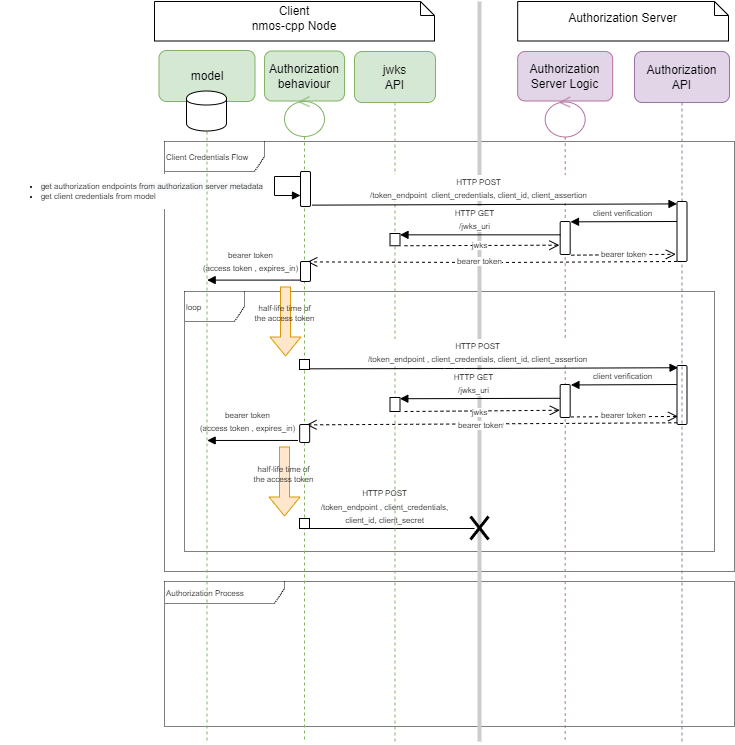

The diagram above was exported from draw.io. Its source (the exported page's mxGraphModel, read from the mxfile embedded in the PNG):
<mxGraphModel dx="2221" dy="831" grid="1" gridSize="10" guides="1" tooltips="1" connect="1" arrows="1" fold="1" page="1" pageScale="1" pageWidth="827" pageHeight="1169" math="0" shadow="0">
  <root>
    <mxCell id="09AA5x5mvtptg-t8gp83-0" />
    <mxCell id="09AA5x5mvtptg-t8gp83-1" parent="09AA5x5mvtptg-t8gp83-0" />
    <mxCell id="VkvEPIk3VYGiHGUl1ljP-0" value="&lt;font style=&quot;font-size: 8px&quot;&gt;Authorization Process&lt;br&gt;&lt;/font&gt;" style="shape=umlFrame;html=1;rounded=1;align=left;dashed=1;dashPattern=1 1;width=120;height=22;swimlaneFillColor=default;" vertex="1" parent="09AA5x5mvtptg-t8gp83-1">
      <mxGeometry x="-650" y="660" width="570" height="145" as="geometry" />
    </mxCell>
    <mxCell id="lHFLDz6lkk-LWFWQsAmL-0" value="&lt;font style=&quot;font-size: 8px&quot;&gt;Client Credentials Flow&lt;/font&gt;" style="shape=umlFrame;html=1;rounded=1;align=left;dashed=1;dashPattern=1 1;swimlaneFillColor=#ffffff;width=100;height=30;" parent="09AA5x5mvtptg-t8gp83-1" vertex="1">
      <mxGeometry x="-650" y="220" width="570" height="430" as="geometry" />
    </mxCell>
    <mxCell id="lHFLDz6lkk-LWFWQsAmL-1" value="&lt;font style=&quot;font-size: 8px&quot;&gt;loop&lt;/font&gt;" style="shape=umlFrame;html=1;rounded=1;align=left;dashed=1;dashPattern=1 1;" parent="09AA5x5mvtptg-t8gp83-1" vertex="1">
      <mxGeometry x="-630" y="370" width="530" height="260" as="geometry" />
    </mxCell>
    <mxCell id="lHFLDz6lkk-LWFWQsAmL-3" value="Authorization Server" style="shape=note;whiteSpace=wrap;html=1;size=14;verticalAlign=middle;align=center;spacingTop=-6;" parent="09AA5x5mvtptg-t8gp83-1" vertex="1">
      <mxGeometry x="-296.83" y="80" width="210.83" height="39.5" as="geometry" />
    </mxCell>
    <mxCell id="lHFLDz6lkk-LWFWQsAmL-9" value="&lt;div&gt;&lt;span&gt;Client&lt;/span&gt;&lt;/div&gt;&lt;div&gt;&lt;span&gt;nmos-cpp Node&lt;/span&gt;&lt;/div&gt;" style="shape=note;whiteSpace=wrap;html=1;size=14;verticalAlign=middle;align=center;spacingTop=-6;" parent="09AA5x5mvtptg-t8gp83-1" vertex="1">
      <mxGeometry x="-660" y="80" width="280" height="39.5" as="geometry" />
    </mxCell>
    <mxCell id="lHFLDz6lkk-LWFWQsAmL-10" value="Authorization behaviour" style="shape=umlLifeline;perimeter=lifelinePerimeter;whiteSpace=wrap;html=1;container=1;collapsible=0;recursiveResize=0;outlineConnect=0;rounded=1;size=50;fillColor=#d5e8d4;strokeColor=#82b366;" parent="09AA5x5mvtptg-t8gp83-1" vertex="1">
      <mxGeometry x="-550" y="129.5" width="80" height="50" as="geometry" />
    </mxCell>
    <mxCell id="lHFLDz6lkk-LWFWQsAmL-21" value="&lt;span style=&quot;font-size: 8px&quot;&gt;bearer token&lt;br&gt;(access token , expires_in)&lt;br&gt;&lt;/span&gt;" style="html=1;verticalAlign=bottom;endArrow=block;exitX=-0.02;exitY=0.78;exitDx=0;exitDy=0;exitPerimeter=0;" parent="09AA5x5mvtptg-t8gp83-1" edge="1">
      <mxGeometry x="0.0694" y="-4" width="80" relative="1" as="geometry">
        <mxPoint x="-514.2" y="358.6" as="sourcePoint" />
        <mxPoint x="-607.3333333333333" y="358.6" as="targetPoint" />
        <mxPoint as="offset" />
      </mxGeometry>
    </mxCell>
    <mxCell id="lHFLDz6lkk-LWFWQsAmL-24" value="" style="shape=flexArrow;endArrow=classic;html=1;fillColor=#ffe6cc;strokeColor=#d79b00;" parent="09AA5x5mvtptg-t8gp83-1" edge="1">
      <mxGeometry width="50" height="50" relative="1" as="geometry">
        <mxPoint x="-529" y="365" as="sourcePoint" />
        <mxPoint x="-529" y="435" as="targetPoint" />
      </mxGeometry>
    </mxCell>
    <mxCell id="lHFLDz6lkk-LWFWQsAmL-25" value="half-life time of&lt;br style=&quot;border-color: var(--border-color);&quot;&gt;the access token" style="text;html=1;resizable=0;points=[];align=center;verticalAlign=middle;labelBackgroundColor=none;fontSize=8;" parent="lHFLDz6lkk-LWFWQsAmL-24" vertex="1" connectable="0">
      <mxGeometry x="0.3939" y="1" relative="1" as="geometry">
        <mxPoint x="-2" y="-22" as="offset" />
      </mxGeometry>
    </mxCell>
    <mxCell id="lHFLDz6lkk-LWFWQsAmL-27" value="&lt;font style=&quot;font-size: 8px&quot;&gt;HTTP POST&lt;br&gt;/&lt;/font&gt;&lt;span style=&quot;font-size: 8px&quot;&gt;token_endpoint ,&amp;nbsp;&lt;/span&gt;&lt;span style=&quot;font-size: 8px&quot;&gt;client_credentials, &lt;br&gt;client_id, client_secret&lt;/span&gt;&lt;span style=&quot;font-size: 8px&quot;&gt;&lt;br&gt;&lt;/span&gt;" style="html=1;verticalAlign=bottom;endArrow=none;endFill=0;exitX=0.5;exitY=1;exitDx=0;exitDy=0;exitPerimeter=0;" parent="09AA5x5mvtptg-t8gp83-1" source="XsQwRCjDkRsMJVLGSKoY-0" edge="1">
      <mxGeometry x="-0.0597" relative="1" as="geometry">
        <mxPoint x="-503" y="590" as="sourcePoint" />
        <mxPoint x="-340" y="607" as="targetPoint" />
        <mxPoint as="offset" />
      </mxGeometry>
    </mxCell>
    <mxCell id="lHFLDz6lkk-LWFWQsAmL-29" value="&lt;div style=&quot;text-align: left;&quot;&gt;&lt;ul&gt;&lt;li&gt;&lt;span style=&quot;background-color: rgb(248, 249, 250);&quot;&gt;get&amp;nbsp;&lt;/span&gt;authorization endpoints&amp;nbsp;&lt;span style=&quot;background-color: rgb(248, 249, 250);&quot;&gt;from authorization server&amp;nbsp;metadata&lt;/span&gt;&lt;/li&gt;&lt;li&gt;get client credentials&amp;nbsp;from model&lt;/li&gt;&lt;/ul&gt;&lt;/div&gt;" style="edgeStyle=orthogonalEdgeStyle;html=1;align=right;spacingLeft=2;endArrow=block;rounded=0;fontSize=8;exitX=0.093;exitY=0.112;exitDx=0;exitDy=0;exitPerimeter=0;labelPosition=left;verticalLabelPosition=middle;verticalAlign=middle;" parent="09AA5x5mvtptg-t8gp83-1" edge="1">
      <mxGeometry x="0.1546" y="-10" relative="1" as="geometry">
        <mxPoint x="-514" y="255" as="sourcePoint" />
        <Array as="points">
          <mxPoint x="-540" y="255" />
          <mxPoint x="-540" y="274" />
          <mxPoint x="-514" y="274" />
        </Array>
        <mxPoint x="-514" y="274" as="targetPoint" />
        <mxPoint as="offset" />
      </mxGeometry>
    </mxCell>
    <mxCell id="lHFLDz6lkk-LWFWQsAmL-31" value="" style="html=1;points=[];perimeter=orthogonalPerimeter;rounded=1;" parent="09AA5x5mvtptg-t8gp83-1" vertex="1">
      <mxGeometry x="-137.5" y="444" width="10" height="59" as="geometry" />
    </mxCell>
    <mxCell id="lHFLDz6lkk-LWFWQsAmL-36" value="&lt;span style=&quot;font-size: 8px&quot;&gt;bearer token&lt;/span&gt;&lt;br style=&quot;font-size: 8px&quot;&gt;&lt;span style=&quot;font-size: 8px&quot;&gt;(access token , expires_in)&lt;/span&gt;&lt;span style=&quot;font-size: 8px&quot;&gt;&lt;br&gt;&lt;/span&gt;" style="html=1;verticalAlign=bottom;endArrow=block;exitX=-0.173;exitY=0.887;exitDx=0;exitDy=0;exitPerimeter=0;" parent="09AA5x5mvtptg-t8gp83-1" source="lHFLDz6lkk-LWFWQsAmL-37" edge="1">
      <mxGeometry x="0.1113" y="-4" width="80" relative="1" as="geometry">
        <mxPoint x="-516.0799999999999" y="496.496" as="sourcePoint" />
        <mxPoint x="-607.3333333333333" y="518.9660000000001" as="targetPoint" />
        <mxPoint as="offset" />
      </mxGeometry>
    </mxCell>
    <mxCell id="lHFLDz6lkk-LWFWQsAmL-39" value="" style="shape=flexArrow;endArrow=classic;html=1;fillColor=#ffe6cc;strokeColor=#d79b00;" parent="09AA5x5mvtptg-t8gp83-1" edge="1">
      <mxGeometry width="50" height="50" relative="1" as="geometry">
        <mxPoint x="-529.9999999999999" y="525" as="sourcePoint" />
        <mxPoint x="-529.9999999999999" y="595" as="targetPoint" />
      </mxGeometry>
    </mxCell>
    <mxCell id="lHFLDz6lkk-LWFWQsAmL-40" value="half-life time of&lt;br style=&quot;border-color: var(--border-color);&quot;&gt;the access token" style="text;html=1;resizable=0;points=[];align=center;verticalAlign=middle;labelBackgroundColor=none;fontSize=8;" parent="lHFLDz6lkk-LWFWQsAmL-39" vertex="1" connectable="0">
      <mxGeometry x="0.3939" y="1" relative="1" as="geometry">
        <mxPoint x="-2" y="-21" as="offset" />
      </mxGeometry>
    </mxCell>
    <mxCell id="REGwTDcsUaMpGecCklNi-4" value="HTTP GET&lt;br&gt;/certs&lt;br&gt;" style="html=1;verticalAlign=bottom;endArrow=block;" parent="09AA5x5mvtptg-t8gp83-1" edge="1">
      <mxGeometry relative="1" as="geometry">
        <mxPoint x="746" y="621.5" as="sourcePoint" />
      </mxGeometry>
    </mxCell>
    <mxCell id="Q0wbBCVXIalh66wcypFR-0" value="Authorization Server Logic" style="shape=umlLifeline;perimeter=lifelinePerimeter;whiteSpace=wrap;html=1;container=1;collapsible=0;recursiveResize=0;outlineConnect=0;rounded=1;size=51;fillColor=#e1d5e7;strokeColor=#B5739D;" parent="09AA5x5mvtptg-t8gp83-1" vertex="1">
      <mxGeometry x="-296.83" y="130" width="95" height="49.5" as="geometry" />
    </mxCell>
    <mxCell id="NDjwmOOoHkW9HWeR7u2K-0" value="&lt;span style=&quot;font-size: 8px&quot;&gt;client verification&lt;br&gt;&lt;/span&gt;" style="html=1;verticalAlign=bottom;endArrow=block;entryX=1.033;entryY=0.01;entryDx=0;entryDy=0;entryPerimeter=0;" parent="09AA5x5mvtptg-t8gp83-1" target="Q0wbBCVXIalh66wcypFR-4" edge="1">
      <mxGeometry x="0.0211" relative="1" as="geometry">
        <mxPoint x="-137" y="300" as="sourcePoint" />
        <mxPoint as="offset" />
        <mxPoint x="-250.00000000000045" y="300.6800000000003" as="targetPoint" />
      </mxGeometry>
    </mxCell>
    <mxCell id="NDjwmOOoHkW9HWeR7u2K-1" value="" style="html=1;verticalAlign=bottom;endArrow=open;dashed=1;endSize=8;exitX=1.122;exitY=1.02;exitDx=0;exitDy=0;exitPerimeter=0;entryX=-0.117;entryY=0.88;entryDx=0;entryDy=0;entryPerimeter=0;" parent="09AA5x5mvtptg-t8gp83-1" source="Q0wbBCVXIalh66wcypFR-4" target="lHFLDz6lkk-LWFWQsAmL-5" edge="1">
      <mxGeometry relative="1" as="geometry">
        <mxPoint x="-137.5" y="332.5" as="targetPoint" />
        <mxPoint x="-250.46000000000004" y="332.97699999999986" as="sourcePoint" />
      </mxGeometry>
    </mxCell>
    <mxCell id="NDjwmOOoHkW9HWeR7u2K-2" value="bearer token" style="edgeLabel;html=1;align=center;verticalAlign=middle;resizable=0;points=[];fontSize=8;" parent="NDjwmOOoHkW9HWeR7u2K-1" vertex="1" connectable="0">
      <mxGeometry x="-0.2287" y="1" relative="1" as="geometry">
        <mxPoint x="11" as="offset" />
      </mxGeometry>
    </mxCell>
    <mxCell id="Rw088CCUgj-I5AW2grBg-1" value="&lt;span style=&quot;font-size: 8px&quot;&gt;client verification&lt;br&gt;&lt;/span&gt;" style="html=1;verticalAlign=bottom;endArrow=block;entryX=1.077;entryY=-0.017;entryDx=0;entryDy=0;entryPerimeter=0;exitX=-0.028;exitY=0.268;exitDx=0;exitDy=0;exitPerimeter=0;" parent="09AA5x5mvtptg-t8gp83-1" edge="1">
      <mxGeometry x="0.0211" relative="1" as="geometry">
        <mxPoint x="-137.77999999999997" y="463.0079999999999" as="sourcePoint" />
        <mxPoint as="offset" />
        <mxPoint x="-243.55999999999972" y="463.43899999999996" as="targetPoint" />
      </mxGeometry>
    </mxCell>
    <mxCell id="Rw088CCUgj-I5AW2grBg-2" value="" style="html=1;verticalAlign=bottom;endArrow=open;dashed=1;endSize=8;exitX=1.077;exitY=0.983;exitDx=0;exitDy=0;exitPerimeter=0;entryX=0.106;entryY=0.864;entryDx=0;entryDy=0;entryPerimeter=0;" parent="09AA5x5mvtptg-t8gp83-1" source="Rw088CCUgj-I5AW2grBg-6" target="lHFLDz6lkk-LWFWQsAmL-31" edge="1">
      <mxGeometry relative="1" as="geometry">
        <mxPoint x="-128.67000000000007" y="342.80000000000007" as="targetPoint" />
        <mxPoint x="-240.46000000000004" y="342.97699999999986" as="sourcePoint" />
      </mxGeometry>
    </mxCell>
    <mxCell id="Rw088CCUgj-I5AW2grBg-3" value="bearer token" style="edgeLabel;html=1;align=center;verticalAlign=middle;resizable=0;points=[];fontSize=8;" parent="Rw088CCUgj-I5AW2grBg-2" vertex="1" connectable="0">
      <mxGeometry x="-0.2287" y="1" relative="1" as="geometry">
        <mxPoint x="11" as="offset" />
      </mxGeometry>
    </mxCell>
    <mxCell id="lHFLDz6lkk-LWFWQsAmL-16" value="model" style="shape=umlLifeline;perimeter=lifelinePerimeter;whiteSpace=wrap;html=1;container=1;collapsible=0;recursiveResize=0;outlineConnect=0;rounded=1;size=51;fillColor=#d5e8d4;strokeColor=#82b366;" parent="09AA5x5mvtptg-t8gp83-1" vertex="1">
      <mxGeometry x="-655.5" y="129" width="96" height="691" as="geometry" />
    </mxCell>
    <mxCell id="lHFLDz6lkk-LWFWQsAmL-17" value="" style="shape=cylinder;whiteSpace=wrap;html=1;boundedLbl=1;backgroundOutline=1;rounded=1;" parent="lHFLDz6lkk-LWFWQsAmL-16" vertex="1">
      <mxGeometry x="27.5" y="40.5" width="40" height="40" as="geometry" />
    </mxCell>
    <mxCell id="lHFLDz6lkk-LWFWQsAmL-4" value="Authorization&lt;br&gt;API" style="shape=umlLifeline;perimeter=lifelinePerimeter;whiteSpace=wrap;html=1;container=1;collapsible=0;recursiveResize=0;outlineConnect=0;rounded=1;size=51;fillColor=#e1d5e7;strokeColor=#9673a6;" parent="09AA5x5mvtptg-t8gp83-1" vertex="1">
      <mxGeometry x="-180" y="130" width="95" height="690" as="geometry" />
    </mxCell>
    <mxCell id="lHFLDz6lkk-LWFWQsAmL-5" value="" style="html=1;points=[];perimeter=orthogonalPerimeter;rounded=1;" parent="lHFLDz6lkk-LWFWQsAmL-4" vertex="1">
      <mxGeometry x="42.5" y="150" width="10" height="60" as="geometry" />
    </mxCell>
    <mxCell id="Q0wbBCVXIalh66wcypFR-1" value="" style="shape=umlLifeline;participant=umlControl;perimeter=lifelinePerimeter;whiteSpace=wrap;html=1;container=1;collapsible=0;recursiveResize=0;verticalAlign=top;spacingTop=36;labelBackgroundColor=#ffffff;outlineConnect=0;strokeColor=#B5739D;" parent="09AA5x5mvtptg-t8gp83-1" vertex="1">
      <mxGeometry x="-269.33" y="175.5" width="40" height="644.5" as="geometry" />
    </mxCell>
    <mxCell id="Q0wbBCVXIalh66wcypFR-2" value="HTTP GET&lt;br&gt;/certs&lt;br&gt;" style="html=1;verticalAlign=bottom;endArrow=block;" parent="Q0wbBCVXIalh66wcypFR-1" edge="1">
      <mxGeometry relative="1" as="geometry">
        <mxPoint x="16" y="492" as="sourcePoint" />
      </mxGeometry>
    </mxCell>
    <mxCell id="Q0wbBCVXIalh66wcypFR-4" value="" style="html=1;points=[];perimeter=orthogonalPerimeter;rounded=1;" parent="Q0wbBCVXIalh66wcypFR-1" vertex="1">
      <mxGeometry x="15" y="124.5" width="10" height="33" as="geometry" />
    </mxCell>
    <mxCell id="Rw088CCUgj-I5AW2grBg-6" value="" style="html=1;points=[];perimeter=orthogonalPerimeter;rounded=1;" parent="Q0wbBCVXIalh66wcypFR-1" vertex="1">
      <mxGeometry x="15.000000000000057" y="287.5" width="10" height="33" as="geometry" />
    </mxCell>
    <mxCell id="REGwTDcsUaMpGecCklNi-9" value="jwks&lt;br&gt;API" style="shape=umlLifeline;perimeter=lifelinePerimeter;whiteSpace=wrap;html=1;container=0;collapsible=0;recursiveResize=0;outlineConnect=0;rounded=1;size=51;fillColor=#d5e8d4;strokeColor=#82b366;" parent="09AA5x5mvtptg-t8gp83-1" vertex="1">
      <mxGeometry x="-460" y="130" width="81" height="690" as="geometry" />
    </mxCell>
    <mxCell id="lHFLDz6lkk-LWFWQsAmL-2" value="" style="line;strokeWidth=4;direction=south;html=1;perimeter=backbonePerimeter;points=[];outlineConnect=0;rounded=1;fillColor=#CCCCCC;strokeColor=#CCCCCC;" parent="09AA5x5mvtptg-t8gp83-1" vertex="1">
      <mxGeometry x="-340" y="80" width="10" height="740" as="geometry" />
    </mxCell>
    <mxCell id="lHFLDz6lkk-LWFWQsAmL-11" value="" style="shape=umlLifeline;participant=umlControl;perimeter=lifelinePerimeter;whiteSpace=wrap;html=1;container=1;collapsible=0;recursiveResize=0;verticalAlign=top;spacingTop=36;labelBackgroundColor=#ffffff;outlineConnect=0;strokeColor=#82B366;" parent="09AA5x5mvtptg-t8gp83-1" vertex="1">
      <mxGeometry x="-530" y="175" width="40" height="645" as="geometry" />
    </mxCell>
    <mxCell id="lHFLDz6lkk-LWFWQsAmL-12" value="HTTP GET&lt;br&gt;/certs&lt;br&gt;" style="html=1;verticalAlign=bottom;endArrow=block;" parent="lHFLDz6lkk-LWFWQsAmL-11" edge="1">
      <mxGeometry relative="1" as="geometry">
        <mxPoint x="16" y="492" as="sourcePoint" />
      </mxGeometry>
    </mxCell>
    <mxCell id="lHFLDz6lkk-LWFWQsAmL-13" value="" style="html=1;points=[];perimeter=orthogonalPerimeter;rounded=1;" parent="lHFLDz6lkk-LWFWQsAmL-11" vertex="1">
      <mxGeometry x="16" y="75" width="10" height="35" as="geometry" />
    </mxCell>
    <mxCell id="lHFLDz6lkk-LWFWQsAmL-15" value="" style="html=1;points=[];perimeter=orthogonalPerimeter;labelBackgroundColor=none;strokeColor=#000000;fontSize=8;align=center;" parent="lHFLDz6lkk-LWFWQsAmL-11" vertex="1">
      <mxGeometry x="15" y="263" width="10" height="10" as="geometry" />
    </mxCell>
    <mxCell id="XsQwRCjDkRsMJVLGSKoY-0" value="" style="html=1;points=[];perimeter=orthogonalPerimeter;labelBackgroundColor=none;strokeColor=#000000;fontSize=8;align=center;" parent="lHFLDz6lkk-LWFWQsAmL-11" vertex="1">
      <mxGeometry x="15" y="422" width="10" height="10" as="geometry" />
    </mxCell>
    <mxCell id="lHFLDz6lkk-LWFWQsAmL-18" value="&lt;font style=&quot;font-size: 8px&quot;&gt;HTTP POST&lt;br&gt;/&lt;/font&gt;&lt;span style=&quot;font-size: 8px&quot;&gt;token_endpoint&amp;nbsp; client_credentials, client_id, client_assertion&lt;/span&gt;" style="html=1;verticalAlign=bottom;endArrow=block;exitX=1.167;exitY=0.961;exitDx=0;exitDy=0;exitPerimeter=0;entryX=0.001;entryY=0.04;entryDx=0;entryDy=0;entryPerimeter=0;" parent="09AA5x5mvtptg-t8gp83-1" source="lHFLDz6lkk-LWFWQsAmL-13" target="lHFLDz6lkk-LWFWQsAmL-5" edge="1">
      <mxGeometry x="-0.0882" y="1" relative="1" as="geometry">
        <mxPoint x="-499" y="322" as="sourcePoint" />
        <mxPoint x="-138" y="282" as="targetPoint" />
        <mxPoint as="offset" />
      </mxGeometry>
    </mxCell>
    <mxCell id="lHFLDz6lkk-LWFWQsAmL-23" value="" style="html=1;verticalAlign=bottom;endArrow=open;dashed=1;endSize=8;entryX=0.68;entryY=0.02;entryDx=0;entryDy=0;entryPerimeter=0;" parent="09AA5x5mvtptg-t8gp83-1" source="lHFLDz6lkk-LWFWQsAmL-5" target="lHFLDz6lkk-LWFWQsAmL-22" edge="1">
      <mxGeometry relative="1" as="geometry">
        <mxPoint x="-499" y="317" as="targetPoint" />
        <mxPoint x="-210" y="330" as="sourcePoint" />
        <Array as="points">
          <mxPoint x="-320" y="341" />
        </Array>
      </mxGeometry>
    </mxCell>
    <mxCell id="NDjwmOOoHkW9HWeR7u2K-4" value="bearer token" style="edgeLabel;html=1;align=center;verticalAlign=middle;resizable=0;points=[];fontSize=8;" parent="lHFLDz6lkk-LWFWQsAmL-23" vertex="1" connectable="0">
      <mxGeometry x="-0.0776" y="2" relative="1" as="geometry">
        <mxPoint x="-27" y="-3" as="offset" />
      </mxGeometry>
    </mxCell>
    <mxCell id="lHFLDz6lkk-LWFWQsAmL-26" value="" style="shape=umlDestroy;whiteSpace=wrap;html=1;strokeWidth=3;rounded=1;" parent="09AA5x5mvtptg-t8gp83-1" vertex="1">
      <mxGeometry x="-344" y="595" width="18" height="23" as="geometry" />
    </mxCell>
    <mxCell id="lHFLDz6lkk-LWFWQsAmL-33" value="&lt;font style=&quot;font-size: 8px&quot;&gt;HTTP POST&lt;br&gt;/&lt;/font&gt;&lt;span style=&quot;font-size: 8px&quot;&gt;token_endpoint ,&amp;nbsp;&lt;/span&gt;&lt;span style=&quot;font-size: 8px&quot;&gt;client_credentials, client_id, client_assertion&lt;/span&gt;&lt;span style=&quot;font-size: 8px&quot;&gt;&lt;br&gt;&lt;/span&gt;" style="html=1;verticalAlign=bottom;endArrow=block;exitX=1;exitY=0.933;exitDx=0;exitDy=0;exitPerimeter=0;entryX=0.106;entryY=0.038;entryDx=0;entryDy=0;entryPerimeter=0;" parent="09AA5x5mvtptg-t8gp83-1" source="lHFLDz6lkk-LWFWQsAmL-15" target="lHFLDz6lkk-LWFWQsAmL-31" edge="1">
      <mxGeometry x="-0.0883" y="1" relative="1" as="geometry">
        <mxPoint x="-503.15999999999985" y="447.20600000000013" as="sourcePoint" />
        <mxPoint x="-211" y="446" as="targetPoint" />
        <mxPoint as="offset" />
        <Array as="points">
          <mxPoint x="-360" y="447" />
        </Array>
      </mxGeometry>
    </mxCell>
    <mxCell id="lHFLDz6lkk-LWFWQsAmL-38" value="" style="html=1;verticalAlign=bottom;endArrow=open;dashed=1;endSize=8;exitX=0.023;exitY=0.971;exitDx=0;exitDy=0;exitPerimeter=0;entryX=0.68;entryY=0.02;entryDx=0;entryDy=0;entryPerimeter=0;" parent="09AA5x5mvtptg-t8gp83-1" source="lHFLDz6lkk-LWFWQsAmL-31" target="lHFLDz6lkk-LWFWQsAmL-37" edge="1">
      <mxGeometry relative="1" as="geometry">
        <mxPoint x="-499.83" y="470" as="targetPoint" />
        <mxPoint x="-341.82999999999953" y="506" as="sourcePoint" />
      </mxGeometry>
    </mxCell>
    <mxCell id="Rw088CCUgj-I5AW2grBg-8" value="bearer token" style="edgeLabel;html=1;align=center;verticalAlign=middle;resizable=0;points=[];fontSize=8;" parent="lHFLDz6lkk-LWFWQsAmL-38" vertex="1" connectable="0">
      <mxGeometry x="0.1511" relative="1" as="geometry">
        <mxPoint x="16" y="1" as="offset" />
      </mxGeometry>
    </mxCell>
    <mxCell id="REGwTDcsUaMpGecCklNi-12" value="" style="html=1;verticalAlign=bottom;endArrow=open;dashed=1;endSize=8;exitX=1.45;exitY=1;exitDx=0;exitDy=0;exitPerimeter=0;entryX=-0.078;entryY=0.657;entryDx=0;entryDy=0;entryPerimeter=0;" parent="09AA5x5mvtptg-t8gp83-1" source="REGwTDcsUaMpGecCklNi-11" edge="1">
      <mxGeometry relative="1" as="geometry">
        <mxPoint x="-255.1099999999999" y="323.68100000000004" as="targetPoint" />
        <mxPoint x="-460" y="294" as="sourcePoint" />
      </mxGeometry>
    </mxCell>
    <mxCell id="NDjwmOOoHkW9HWeR7u2K-3" value="jwks" style="edgeLabel;html=1;align=center;verticalAlign=middle;resizable=0;points=[];fontSize=8;" parent="REGwTDcsUaMpGecCklNi-12" vertex="1" connectable="0">
      <mxGeometry x="0.2137" y="-1" relative="1" as="geometry">
        <mxPoint x="-19" y="-1" as="offset" />
      </mxGeometry>
    </mxCell>
    <mxCell id="REGwTDcsUaMpGecCklNi-13" value="&lt;font style=&quot;font-size: 8px;&quot;&gt;HTTP GET&lt;br&gt;/jwks_uri&lt;/font&gt;" style="html=1;verticalAlign=bottom;endArrow=block;exitX=0.011;exitY=0.374;exitDx=0;exitDy=0;exitPerimeter=0;" parent="09AA5x5mvtptg-t8gp83-1" edge="1">
      <mxGeometry x="0.0704" width="80" relative="1" as="geometry">
        <mxPoint x="-254.22000000000003" y="313.342" as="sourcePoint" />
        <mxPoint x="-414.5" y="313.342" as="targetPoint" />
        <mxPoint as="offset" />
      </mxGeometry>
    </mxCell>
    <mxCell id="REGwTDcsUaMpGecCklNi-15" value="" style="html=1;verticalAlign=bottom;endArrow=open;dashed=1;endSize=8;exitX=1.45;exitY=1;exitDx=0;exitDy=0;exitPerimeter=0;entryX=-0.034;entryY=0.781;entryDx=0;entryDy=0;entryPerimeter=0;" parent="09AA5x5mvtptg-t8gp83-1" source="REGwTDcsUaMpGecCklNi-14" target="Rw088CCUgj-I5AW2grBg-6" edge="1">
      <mxGeometry relative="1" as="geometry">
        <mxPoint x="-211.5999999999999" y="483.4200000000001" as="targetPoint" />
        <mxPoint x="-450" y="313" as="sourcePoint" />
      </mxGeometry>
    </mxCell>
    <mxCell id="Rw088CCUgj-I5AW2grBg-7" value="jwks" style="edgeLabel;html=1;align=center;verticalAlign=middle;resizable=0;points=[];fontSize=8;" parent="REGwTDcsUaMpGecCklNi-15" vertex="1" connectable="0">
      <mxGeometry x="0.1331" y="1" relative="1" as="geometry">
        <mxPoint x="-13" y="2" as="offset" />
      </mxGeometry>
    </mxCell>
    <mxCell id="REGwTDcsUaMpGecCklNi-16" value="&lt;font style=&quot;font-size: 8px;&quot;&gt;HTTP GET&lt;br&gt;/jwks_uri&lt;/font&gt;" style="html=1;verticalAlign=bottom;endArrow=block;exitX=-0.034;exitY=0.418;exitDx=0;exitDy=0;exitPerimeter=0;entryX=0.983;entryY=0.087;entryDx=0;entryDy=0;entryPerimeter=0;" parent="09AA5x5mvtptg-t8gp83-1" source="Rw088CCUgj-I5AW2grBg-6" target="REGwTDcsUaMpGecCklNi-14" edge="1">
      <mxGeometry x="0.0818" width="80" relative="1" as="geometry">
        <mxPoint x="-212.4000000000001" y="476.60900000000004" as="sourcePoint" />
        <mxPoint x="-513.5" y="323.49999999999994" as="targetPoint" />
        <mxPoint as="offset" />
      </mxGeometry>
    </mxCell>
    <mxCell id="REGwTDcsUaMpGecCklNi-11" value="" style="html=1;points=[];perimeter=orthogonalPerimeter;labelBackgroundColor=none;strokeColor=#000000;fontSize=8;align=center;" parent="09AA5x5mvtptg-t8gp83-1" vertex="1">
      <mxGeometry x="-424.5" y="312" width="10" height="12.25" as="geometry" />
    </mxCell>
    <mxCell id="REGwTDcsUaMpGecCklNi-14" value="" style="html=1;points=[];perimeter=orthogonalPerimeter;labelBackgroundColor=none;strokeColor=#000000;fontSize=8;align=center;" parent="09AA5x5mvtptg-t8gp83-1" vertex="1">
      <mxGeometry x="-424.5" y="476" width="10" height="14" as="geometry" />
    </mxCell>
    <mxCell id="lHFLDz6lkk-LWFWQsAmL-37" value="" style="html=1;points=[];perimeter=orthogonalPerimeter;rounded=1;" parent="09AA5x5mvtptg-t8gp83-1" vertex="1">
      <mxGeometry x="-514.83" y="503" width="10" height="18" as="geometry" />
    </mxCell>
    <mxCell id="lHFLDz6lkk-LWFWQsAmL-22" value="" style="html=1;points=[];perimeter=orthogonalPerimeter;rounded=1;" parent="09AA5x5mvtptg-t8gp83-1" vertex="1">
      <mxGeometry x="-514" y="340" width="10" height="20" as="geometry" />
    </mxCell>
  </root>
</mxGraphModel>